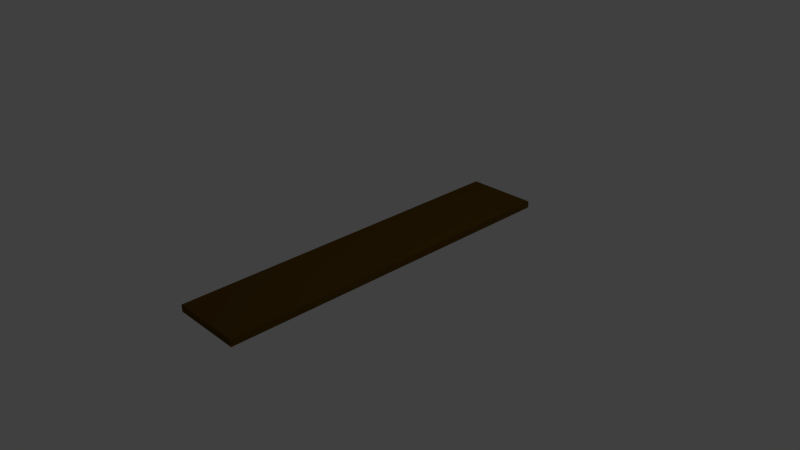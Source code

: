 # Source: Regal.blend  (saved by Blender 2.74.0; exported with 4.5.12 LTS)
import bpy
from mathutils import Matrix  # noqa: F401  (used for matrix-valued properties, if any)

bpy.ops.wm.read_factory_settings(use_empty=True)
scene = bpy.context.scene
scene.name = 'Scene'

# ---- collections
col_collection_1 = bpy.data.collections.new('Collection 1'); scene.collection.children.link(col_collection_1)

# ---- materials (node trees are filled in below, after node groups)
mat_material_001 = bpy.data.materials.new('Material.001')
mat_material_001.alpha_threshold = 0.0
mat_material_001.diffuse_color = (0.1132, 0.06116, 0.006162, 1.0)
mat_material_001.roughness = 0.5

# ---- material node trees

# ---- world
world_world = bpy.data.worlds.new('World'); scene.world = world_world
world_world.color = (0.05088, 0.05088, 0.05088)
world_world.use_sun_shadow = False
world_world.sun_shadow_jitter_overblur = 0.0
world_world.cycles.sampling_method = 'MANUAL'
world_world.cycles.sample_map_resolution = 256

# ---- cameras
cam_camera = bpy.data.cameras.new('Camera')
cam_camera.clip_end = 100.0
cam_camera.lens = 35.0
cam_camera.sensor_width = 32.0
cam_camera.sensor_height = 18.0
cam_camera.ortho_scale = 7.314
cam_camera.dof.focus_distance = 0.0

# ---- lights
light_lamp = bpy.data.lights.new('Lamp', 'POINT')
light_lamp.transmission_factor = 0.0
light_lamp.cutoff_distance = 30.0
light_lamp.energy = 100.0
light_lamp.shadow_buffer_clip_start = 1.001
light_lamp.shadow_soft_size = 0.1
light_lamp.shadow_maximum_resolution = 0.006
light_lamp.use_absolute_resolution = True
light_lamp.cycles.use_multiple_importance_sampling = False

# ---- meshes
me_plane_004 = bpy.data.meshes.new('Plane.004')
me_plane_004.from_pydata([(-1.0, -1.0, 0.0), (1.0, -1.0, 0.0), (-1.0, 1.0, 0.0), (1.0, 1.0, 0.0), (-1.0, -1.0, 0.02527), (1.0, -1.0, 0.02527), (-1.0, 1.0, 0.02527), (1.0, 1.0, 0.02527), (-1.099, 1.0, 0.0), (-1.099, -1.0, 0.0), (-1.099, 1.0, 0.02527), (-1.099, -1.0, 0.02527), (-1.0, 1.0, -0.3577), (-1.0, -1.0, -0.3577), (-1.099, 1.0, -0.3577), (-1.099, -1.0, -0.3577)], [], [(0, 2, 3, 1), (4, 5, 7, 6), (3, 2, 6, 7), (1, 3, 7, 5), (0, 1, 5, 4), (0, 4, 11, 9), (8, 9, 11, 10), (6, 2, 8, 10), (4, 6, 10, 11), (8, 2, 12, 14), (12, 13, 15, 14), (0, 9, 15, 13), (9, 8, 14, 15), (2, 0, 13, 12)])
me_plane_004.use_remesh_preserve_volume = False
me_plane_004.use_remesh_preserve_attributes = False
me_plane_004.use_mirror_vertex_groups = False
me_plane_004.update()
me_plane_003 = bpy.data.meshes.new('Plane.003')
me_plane_003.from_pydata([(-1.0, -1.0, 0.0), (1.0, -1.0, 0.0), (-1.0, 1.0, 0.0), (1.0, 1.0, 0.0), (-1.0, -1.0, 0.02527), (1.0, -1.0, 0.02527), (-1.0, 1.0, 0.02527), (1.0, 1.0, 0.02527), (-1.099, 1.0, 0.0), (-1.099, -1.0, 0.0), (-1.099, 1.0, 0.02527), (-1.099, -1.0, 0.02527), (-1.0, 1.0, -0.3577), (-1.0, -1.0, -0.3577), (-1.099, 1.0, -0.3577), (-1.099, -1.0, -0.3577)], [], [(0, 2, 3, 1), (4, 5, 7, 6), (3, 2, 6, 7), (1, 3, 7, 5), (0, 1, 5, 4), (0, 4, 11, 9), (8, 9, 11, 10), (6, 2, 8, 10), (4, 6, 10, 11), (8, 2, 12, 14), (12, 13, 15, 14), (0, 9, 15, 13), (9, 8, 14, 15), (2, 0, 13, 12)])
me_plane_003.use_remesh_preserve_volume = False
me_plane_003.use_remesh_preserve_attributes = False
me_plane_003.use_mirror_vertex_groups = False
me_plane_003.update()
me_plane_002 = bpy.data.meshes.new('Plane.002')
me_plane_002.from_pydata([(-1.0, -1.0, 0.0), (1.0, -1.0, 0.0), (-1.0, 1.0, 0.0), (1.0, 1.0, 0.0), (-1.0, -1.0, 0.02527), (1.0, -1.0, 0.02527), (-1.0, 1.0, 0.02527), (1.0, 1.0, 0.02527), (-1.099, 1.0, 0.0), (-1.099, -1.0, 0.0), (-1.099, 1.0, 0.02527), (-1.099, -1.0, 0.02527), (-1.0, 1.0, -0.3577), (-1.0, -1.0, -0.3577), (-1.099, 1.0, -0.3577), (-1.099, -1.0, -0.3577)], [], [(0, 2, 3, 1), (4, 5, 7, 6), (3, 2, 6, 7), (1, 3, 7, 5), (0, 1, 5, 4), (0, 4, 11, 9), (8, 9, 11, 10), (6, 2, 8, 10), (4, 6, 10, 11), (8, 2, 12, 14), (12, 13, 15, 14), (0, 9, 15, 13), (9, 8, 14, 15), (2, 0, 13, 12)])
me_plane_002.use_remesh_preserve_volume = False
me_plane_002.use_remesh_preserve_attributes = False
me_plane_002.use_mirror_vertex_groups = False
me_plane_002.update()
me_plane_001 = bpy.data.meshes.new('Plane.001')
me_plane_001.from_pydata([(-1.0, -1.0, 0.0), (1.0, -1.0, 0.0), (-1.0, 1.0, 0.0), (1.0, 1.0, 0.0), (-1.0, -1.0, 0.02527), (1.0, -1.0, 0.02527), (-1.0, 1.0, 0.02527), (1.0, 1.0, 0.02527), (-1.099, 1.0, 0.0), (-1.099, -1.0, 0.0), (-1.099, 1.0, 0.02527), (-1.099, -1.0, 0.02527), (-1.0, 1.0, -0.3577), (-1.0, -1.0, -0.3577), (-1.099, 1.0, -0.3577), (-1.099, -1.0, -0.3577)], [], [(0, 2, 3, 1), (4, 5, 7, 6), (3, 2, 6, 7), (1, 3, 7, 5), (0, 1, 5, 4), (0, 4, 11, 9), (8, 9, 11, 10), (6, 2, 8, 10), (4, 6, 10, 11), (8, 2, 12, 14), (12, 13, 15, 14), (0, 9, 15, 13), (9, 8, 14, 15), (2, 0, 13, 12)])
me_plane_001.use_remesh_preserve_volume = False
me_plane_001.use_remesh_preserve_attributes = False
me_plane_001.use_mirror_vertex_groups = False
me_plane_001.update()
me_plane = bpy.data.meshes.new('Plane')
me_plane.from_pydata([(-1.0, -1.0, 0.0), (1.0, -1.0, 0.0), (-1.0, 1.0, 0.0), (1.0, 1.0, 0.0), (-1.0, -1.0, 0.09599), (1.0, -1.0, 0.09599), (-1.0, 1.0, 0.09599), (1.0, 1.0, 0.09599)], [], [(0, 2, 3, 1), (4, 5, 7, 6), (3, 2, 6, 7), (1, 3, 7, 5), (0, 1, 5, 4), (2, 0, 4, 6)])
me_plane.materials.append(mat_material_001)
me_plane.use_remesh_preserve_volume = False
me_plane.use_remesh_preserve_attributes = False
me_plane.use_mirror_vertex_groups = False
me_plane.update()

# ---- objects
ob_plane_004 = bpy.data.objects.new('Plane.004', me_plane_004)
ob_plane_003 = bpy.data.objects.new('Plane.003', me_plane_003)
ob_plane_002 = bpy.data.objects.new('Plane.002', me_plane_002)
ob_plane_001 = bpy.data.objects.new('Plane.001', me_plane_001)
ob_plane = bpy.data.objects.new('Plane', me_plane)
ob_lamp = bpy.data.objects.new('Lamp', light_lamp)
ob_camera = bpy.data.objects.new('Camera', cam_camera)

# ---- transforms, parenting, visibility, modifiers, constraints
ob_plane_004.location = (-0.3142, 1.319, -0.01624)
ob_plane_004.scale = (0.1686, 0.06853, 0.6552)
ob_plane_004.lineart.crease_threshold = 0.0
ob_plane_003.location = (-0.3142, 1.319, -0.02498)
ob_plane_003.scale = (0.1686, 0.06853, 0.6552)
ob_plane_003.lineart.crease_threshold = 0.0
ob_plane_002.location = (-0.3142, -1.247, -0.01554)
ob_plane_002.scale = (0.1686, 0.06853, 0.6552)
ob_plane_002.lineart.crease_threshold = 0.0
ob_plane_001.location = (-0.3142, -1.247, -0.01554)
ob_plane_001.scale = (0.1686, 0.06853, 0.6552)
ob_plane_001.lineart.crease_threshold = 0.0
ob_plane.location = (0.0, 0.0, 0.0)
ob_plane.scale = (0.5, 2.5, 1.0)
ob_plane.lineart.crease_threshold = 0.0
ob_lamp.location = (4.076, 1.005, 5.904)
ob_lamp.rotation_euler = (0.6503, 0.05522, 1.866)
ob_lamp.lock_rotations_4d = False
ob_lamp.empty_display_type = 'ARROWS'
ob_lamp.color = (0.0, 0.0, 0.0, 0.0)
ob_lamp.lineart.crease_threshold = 0.0
ob_camera.location = (7.481, -6.508, 5.344)
ob_camera.rotation_euler = (1.109, 0.01082, 0.8149)
ob_camera.lock_rotations_4d = False
ob_camera.empty_display_type = 'ARROWS'
ob_camera.color = (0.0, 0.0, 0.0, 0.0)
ob_camera.display_type = 'WIRE'
ob_camera.lineart.crease_threshold = 0.0

# ---- collection membership
col_collection_1.objects.link(ob_plane_004)
col_collection_1.objects.link(ob_plane_003)
col_collection_1.objects.link(ob_plane_002)
col_collection_1.objects.link(ob_plane_001)
col_collection_1.objects.link(ob_plane)
col_collection_1.objects.link(ob_lamp)
col_collection_1.objects.link(ob_camera)

# ---- scene / render settings (as saved in the file)
scene.camera = ob_camera
scene.frame_start = 1; scene.frame_end = 250; scene.frame_set(1)
scene.render.engine = 'CYCLES'
scene.render.resolution_percentage = 50
scene.render.dither_intensity = 0.0
scene.cycles.use_denoising = False
scene.cycles.samples = 10
scene.cycles.sampling_pattern = 'TABULATED_SOBOL'
scene.cycles.light_sampling_threshold = 0.0
scene.cycles.use_adaptive_sampling = False
scene.cycles.use_light_tree = False
scene.cycles.blur_glossy = 0.0
scene.cycles.pixel_filter_type = 'GAUSSIAN'
scene.cycles.sample_clamp_indirect = 0.0
scene.view_settings.view_transform = 'Standard'
bpy.context.view_layer.update()
